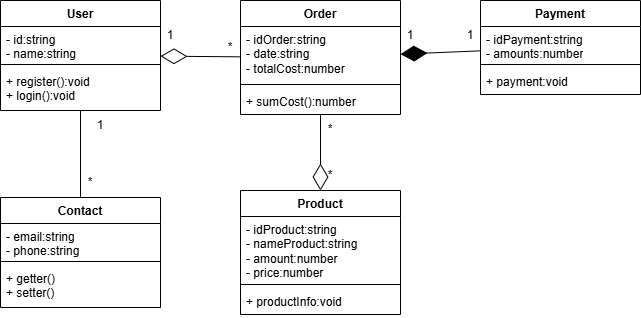

The diagram above was exported from draw.io. Its source (the exported page's mxGraphModel, read from the mxfile embedded in the PNG):
<mxGraphModel dx="1042" dy="527" grid="1" gridSize="10" guides="1" tooltips="1" connect="1" arrows="1" fold="1" page="1" pageScale="1" pageWidth="827" pageHeight="1169" math="0" shadow="0">
  <root>
    <mxCell id="0" />
    <mxCell id="1" parent="0" />
    <mxCell id="FyAkdG91hec8Z70-AfQq-37" value="" style="edgeStyle=orthogonalEdgeStyle;rounded=0;orthogonalLoop=1;jettySize=auto;html=1;" parent="1" edge="1">
      <mxGeometry relative="1" as="geometry">
        <mxPoint x="430" y="520" as="sourcePoint" />
      </mxGeometry>
    </mxCell>
    <mxCell id="FyAkdG91hec8Z70-AfQq-38" value="Text" style="edgeLabel;html=1;align=center;verticalAlign=middle;resizable=0;points=[];" parent="FyAkdG91hec8Z70-AfQq-37" vertex="1" connectable="0">
      <mxGeometry x="-0.17" y="1" relative="1" as="geometry">
        <mxPoint as="offset" />
      </mxGeometry>
    </mxCell>
    <mxCell id="c2Wjs3mbOifkybLwbS7Q-16" value="User" style="swimlane;fontStyle=1;align=center;verticalAlign=top;childLayout=stackLayout;horizontal=1;startSize=26;horizontalStack=0;resizeParent=1;resizeParentMax=0;resizeLast=0;collapsible=1;marginBottom=0;whiteSpace=wrap;html=1;" vertex="1" parent="1">
      <mxGeometry x="120" y="80" width="160" height="110" as="geometry" />
    </mxCell>
    <mxCell id="c2Wjs3mbOifkybLwbS7Q-17" value="- id:string&lt;div&gt;- name:string&lt;/div&gt;" style="text;strokeColor=none;fillColor=none;align=left;verticalAlign=top;spacingLeft=4;spacingRight=4;overflow=hidden;rotatable=0;points=[[0,0.5],[1,0.5]];portConstraint=eastwest;whiteSpace=wrap;html=1;" vertex="1" parent="c2Wjs3mbOifkybLwbS7Q-16">
      <mxGeometry y="26" width="160" height="34" as="geometry" />
    </mxCell>
    <mxCell id="c2Wjs3mbOifkybLwbS7Q-18" value="" style="line;strokeWidth=1;fillColor=none;align=left;verticalAlign=middle;spacingTop=-1;spacingLeft=3;spacingRight=3;rotatable=0;labelPosition=right;points=[];portConstraint=eastwest;strokeColor=inherit;" vertex="1" parent="c2Wjs3mbOifkybLwbS7Q-16">
      <mxGeometry y="60" width="160" height="8" as="geometry" />
    </mxCell>
    <mxCell id="c2Wjs3mbOifkybLwbS7Q-19" value="+ register():void&lt;div&gt;+ login():void&lt;/div&gt;" style="text;strokeColor=none;fillColor=none;align=left;verticalAlign=top;spacingLeft=4;spacingRight=4;overflow=hidden;rotatable=0;points=[[0,0.5],[1,0.5]];portConstraint=eastwest;whiteSpace=wrap;html=1;" vertex="1" parent="c2Wjs3mbOifkybLwbS7Q-16">
      <mxGeometry y="68" width="160" height="42" as="geometry" />
    </mxCell>
    <mxCell id="c2Wjs3mbOifkybLwbS7Q-20" value="Payment" style="swimlane;fontStyle=1;align=center;verticalAlign=top;childLayout=stackLayout;horizontal=1;startSize=26;horizontalStack=0;resizeParent=1;resizeParentMax=0;resizeLast=0;collapsible=1;marginBottom=0;whiteSpace=wrap;html=1;" vertex="1" parent="1">
      <mxGeometry x="600" y="80" width="160" height="94" as="geometry" />
    </mxCell>
    <mxCell id="c2Wjs3mbOifkybLwbS7Q-21" value="&lt;div&gt;- idPayment:string&lt;/div&gt;- amounts:number" style="text;strokeColor=none;fillColor=none;align=left;verticalAlign=top;spacingLeft=4;spacingRight=4;overflow=hidden;rotatable=0;points=[[0,0.5],[1,0.5]];portConstraint=eastwest;whiteSpace=wrap;html=1;" vertex="1" parent="c2Wjs3mbOifkybLwbS7Q-20">
      <mxGeometry y="26" width="160" height="34" as="geometry" />
    </mxCell>
    <mxCell id="c2Wjs3mbOifkybLwbS7Q-22" value="" style="line;strokeWidth=1;fillColor=none;align=left;verticalAlign=middle;spacingTop=-1;spacingLeft=3;spacingRight=3;rotatable=0;labelPosition=right;points=[];portConstraint=eastwest;strokeColor=inherit;" vertex="1" parent="c2Wjs3mbOifkybLwbS7Q-20">
      <mxGeometry y="60" width="160" height="8" as="geometry" />
    </mxCell>
    <mxCell id="c2Wjs3mbOifkybLwbS7Q-23" value="+ payment:void" style="text;strokeColor=none;fillColor=none;align=left;verticalAlign=top;spacingLeft=4;spacingRight=4;overflow=hidden;rotatable=0;points=[[0,0.5],[1,0.5]];portConstraint=eastwest;whiteSpace=wrap;html=1;" vertex="1" parent="c2Wjs3mbOifkybLwbS7Q-20">
      <mxGeometry y="68" width="160" height="26" as="geometry" />
    </mxCell>
    <mxCell id="c2Wjs3mbOifkybLwbS7Q-24" value="Contact" style="swimlane;fontStyle=1;align=center;verticalAlign=top;childLayout=stackLayout;horizontal=1;startSize=26;horizontalStack=0;resizeParent=1;resizeParentMax=0;resizeLast=0;collapsible=1;marginBottom=0;whiteSpace=wrap;html=1;" vertex="1" parent="1">
      <mxGeometry x="120" y="277" width="160" height="110" as="geometry" />
    </mxCell>
    <mxCell id="c2Wjs3mbOifkybLwbS7Q-25" value="- email:string&lt;div&gt;- phone:string&lt;/div&gt;&lt;div&gt;- address:string&lt;/div&gt;" style="text;strokeColor=none;fillColor=none;align=left;verticalAlign=top;spacingLeft=4;spacingRight=4;overflow=hidden;rotatable=0;points=[[0,0.5],[1,0.5]];portConstraint=eastwest;whiteSpace=wrap;html=1;" vertex="1" parent="c2Wjs3mbOifkybLwbS7Q-24">
      <mxGeometry y="26" width="160" height="34" as="geometry" />
    </mxCell>
    <mxCell id="c2Wjs3mbOifkybLwbS7Q-26" value="" style="line;strokeWidth=1;fillColor=none;align=left;verticalAlign=middle;spacingTop=-1;spacingLeft=3;spacingRight=3;rotatable=0;labelPosition=right;points=[];portConstraint=eastwest;strokeColor=inherit;" vertex="1" parent="c2Wjs3mbOifkybLwbS7Q-24">
      <mxGeometry y="60" width="160" height="8" as="geometry" />
    </mxCell>
    <mxCell id="c2Wjs3mbOifkybLwbS7Q-27" value="+ getter()&lt;div&gt;+ setter()&lt;/div&gt;" style="text;strokeColor=none;fillColor=none;align=left;verticalAlign=top;spacingLeft=4;spacingRight=4;overflow=hidden;rotatable=0;points=[[0,0.5],[1,0.5]];portConstraint=eastwest;whiteSpace=wrap;html=1;" vertex="1" parent="c2Wjs3mbOifkybLwbS7Q-24">
      <mxGeometry y="68" width="160" height="42" as="geometry" />
    </mxCell>
    <mxCell id="c2Wjs3mbOifkybLwbS7Q-28" value="Product" style="swimlane;fontStyle=1;align=center;verticalAlign=top;childLayout=stackLayout;horizontal=1;startSize=26;horizontalStack=0;resizeParent=1;resizeParentMax=0;resizeLast=0;collapsible=1;marginBottom=0;whiteSpace=wrap;html=1;" vertex="1" parent="1">
      <mxGeometry x="360" y="270" width="160" height="124" as="geometry" />
    </mxCell>
    <mxCell id="c2Wjs3mbOifkybLwbS7Q-29" value="&lt;div&gt;- idProduct:string&lt;/div&gt;&lt;div&gt;- nameProduct:string&lt;/div&gt;&lt;div&gt;- amount:number&lt;/div&gt;&lt;div&gt;- price:number&lt;/div&gt;" style="text;strokeColor=none;fillColor=none;align=left;verticalAlign=top;spacingLeft=4;spacingRight=4;overflow=hidden;rotatable=0;points=[[0,0.5],[1,0.5]];portConstraint=eastwest;whiteSpace=wrap;html=1;" vertex="1" parent="c2Wjs3mbOifkybLwbS7Q-28">
      <mxGeometry y="26" width="160" height="64" as="geometry" />
    </mxCell>
    <mxCell id="c2Wjs3mbOifkybLwbS7Q-30" value="" style="line;strokeWidth=1;fillColor=none;align=left;verticalAlign=middle;spacingTop=-1;spacingLeft=3;spacingRight=3;rotatable=0;labelPosition=right;points=[];portConstraint=eastwest;strokeColor=inherit;" vertex="1" parent="c2Wjs3mbOifkybLwbS7Q-28">
      <mxGeometry y="90" width="160" height="8" as="geometry" />
    </mxCell>
    <mxCell id="c2Wjs3mbOifkybLwbS7Q-31" value="+ productInfo:void" style="text;strokeColor=none;fillColor=none;align=left;verticalAlign=top;spacingLeft=4;spacingRight=4;overflow=hidden;rotatable=0;points=[[0,0.5],[1,0.5]];portConstraint=eastwest;whiteSpace=wrap;html=1;" vertex="1" parent="c2Wjs3mbOifkybLwbS7Q-28">
      <mxGeometry y="98" width="160" height="26" as="geometry" />
    </mxCell>
    <mxCell id="c2Wjs3mbOifkybLwbS7Q-32" value="Order" style="swimlane;fontStyle=1;align=center;verticalAlign=top;childLayout=stackLayout;horizontal=1;startSize=26;horizontalStack=0;resizeParent=1;resizeParentMax=0;resizeLast=0;collapsible=1;marginBottom=0;whiteSpace=wrap;html=1;" vertex="1" parent="1">
      <mxGeometry x="360" y="80" width="160" height="114" as="geometry" />
    </mxCell>
    <mxCell id="c2Wjs3mbOifkybLwbS7Q-33" value="- idOrder:string&lt;div&gt;- date:string&lt;/div&gt;&lt;div&gt;- totalCost:number&lt;/div&gt;" style="text;strokeColor=none;fillColor=none;align=left;verticalAlign=top;spacingLeft=4;spacingRight=4;overflow=hidden;rotatable=0;points=[[0,0.5],[1,0.5]];portConstraint=eastwest;whiteSpace=wrap;html=1;" vertex="1" parent="c2Wjs3mbOifkybLwbS7Q-32">
      <mxGeometry y="26" width="160" height="54" as="geometry" />
    </mxCell>
    <mxCell id="c2Wjs3mbOifkybLwbS7Q-34" value="" style="line;strokeWidth=1;fillColor=none;align=left;verticalAlign=middle;spacingTop=-1;spacingLeft=3;spacingRight=3;rotatable=0;labelPosition=right;points=[];portConstraint=eastwest;strokeColor=inherit;" vertex="1" parent="c2Wjs3mbOifkybLwbS7Q-32">
      <mxGeometry y="80" width="160" height="8" as="geometry" />
    </mxCell>
    <mxCell id="c2Wjs3mbOifkybLwbS7Q-35" value="+ sumCost():number" style="text;strokeColor=none;fillColor=none;align=left;verticalAlign=top;spacingLeft=4;spacingRight=4;overflow=hidden;rotatable=0;points=[[0,0.5],[1,0.5]];portConstraint=eastwest;whiteSpace=wrap;html=1;" vertex="1" parent="c2Wjs3mbOifkybLwbS7Q-32">
      <mxGeometry y="88" width="160" height="26" as="geometry" />
    </mxCell>
    <mxCell id="c2Wjs3mbOifkybLwbS7Q-36" value="" style="endArrow=none;html=1;rounded=0;endFill=0;" edge="1" parent="1" source="c2Wjs3mbOifkybLwbS7Q-16" target="c2Wjs3mbOifkybLwbS7Q-24">
      <mxGeometry width="50" height="50" relative="1" as="geometry">
        <mxPoint x="400" y="300" as="sourcePoint" />
        <mxPoint x="450" y="250" as="targetPoint" />
      </mxGeometry>
    </mxCell>
    <mxCell id="c2Wjs3mbOifkybLwbS7Q-38" value="" style="endArrow=diamondThin;endFill=1;endSize=24;html=1;rounded=0;" edge="1" parent="1" source="c2Wjs3mbOifkybLwbS7Q-20" target="c2Wjs3mbOifkybLwbS7Q-32">
      <mxGeometry width="160" relative="1" as="geometry">
        <mxPoint x="340" y="280" as="sourcePoint" />
        <mxPoint x="500" y="280" as="targetPoint" />
      </mxGeometry>
    </mxCell>
    <mxCell id="c2Wjs3mbOifkybLwbS7Q-39" value="" style="endArrow=diamondThin;endFill=0;endSize=24;html=1;rounded=0;" edge="1" parent="1" source="c2Wjs3mbOifkybLwbS7Q-32" target="c2Wjs3mbOifkybLwbS7Q-16">
      <mxGeometry width="160" relative="1" as="geometry">
        <mxPoint x="340" y="280" as="sourcePoint" />
        <mxPoint x="500" y="280" as="targetPoint" />
      </mxGeometry>
    </mxCell>
    <mxCell id="c2Wjs3mbOifkybLwbS7Q-40" value="" style="endArrow=diamondThin;endFill=0;endSize=24;html=1;rounded=0;" edge="1" parent="1" source="c2Wjs3mbOifkybLwbS7Q-32" target="c2Wjs3mbOifkybLwbS7Q-28">
      <mxGeometry width="160" relative="1" as="geometry">
        <mxPoint x="340" y="280" as="sourcePoint" />
        <mxPoint x="500" y="280" as="targetPoint" />
      </mxGeometry>
    </mxCell>
    <mxCell id="c2Wjs3mbOifkybLwbS7Q-41" value="1" style="text;html=1;whiteSpace=wrap;strokeColor=none;fillColor=none;align=center;verticalAlign=middle;rounded=0;" vertex="1" parent="1">
      <mxGeometry x="500" y="100" width="60" height="30" as="geometry" />
    </mxCell>
    <mxCell id="c2Wjs3mbOifkybLwbS7Q-42" value="1" style="text;html=1;whiteSpace=wrap;strokeColor=none;fillColor=none;align=center;verticalAlign=middle;rounded=0;" vertex="1" parent="1">
      <mxGeometry x="560" y="100" width="60" height="30" as="geometry" />
    </mxCell>
    <mxCell id="c2Wjs3mbOifkybLwbS7Q-43" value="*" style="text;html=1;whiteSpace=wrap;strokeColor=none;fillColor=none;align=center;verticalAlign=middle;rounded=0;" vertex="1" parent="1">
      <mxGeometry x="420" y="194" width="60" height="30" as="geometry" />
    </mxCell>
    <mxCell id="c2Wjs3mbOifkybLwbS7Q-45" value="*" style="text;html=1;whiteSpace=wrap;strokeColor=none;fillColor=none;align=center;verticalAlign=middle;rounded=0;" vertex="1" parent="1">
      <mxGeometry x="420" y="240" width="60" height="30" as="geometry" />
    </mxCell>
    <mxCell id="c2Wjs3mbOifkybLwbS7Q-46" value="1" style="text;html=1;whiteSpace=wrap;strokeColor=none;fillColor=none;align=center;verticalAlign=middle;rounded=0;" vertex="1" parent="1">
      <mxGeometry x="260" y="100" width="60" height="30" as="geometry" />
    </mxCell>
    <mxCell id="c2Wjs3mbOifkybLwbS7Q-47" value="*" style="text;html=1;whiteSpace=wrap;strokeColor=none;fillColor=none;align=center;verticalAlign=middle;rounded=0;" vertex="1" parent="1">
      <mxGeometry x="320" y="112" width="60" height="30" as="geometry" />
    </mxCell>
    <mxCell id="c2Wjs3mbOifkybLwbS7Q-48" value="1" style="text;html=1;whiteSpace=wrap;strokeColor=none;fillColor=none;align=center;verticalAlign=middle;rounded=0;" vertex="1" parent="1">
      <mxGeometry x="190" y="190" width="60" height="30" as="geometry" />
    </mxCell>
    <mxCell id="c2Wjs3mbOifkybLwbS7Q-51" value="*" style="text;html=1;whiteSpace=wrap;strokeColor=none;fillColor=none;align=center;verticalAlign=middle;rounded=0;" vertex="1" parent="1">
      <mxGeometry x="180" y="247" width="60" height="30" as="geometry" />
    </mxCell>
  </root>
</mxGraphModel>